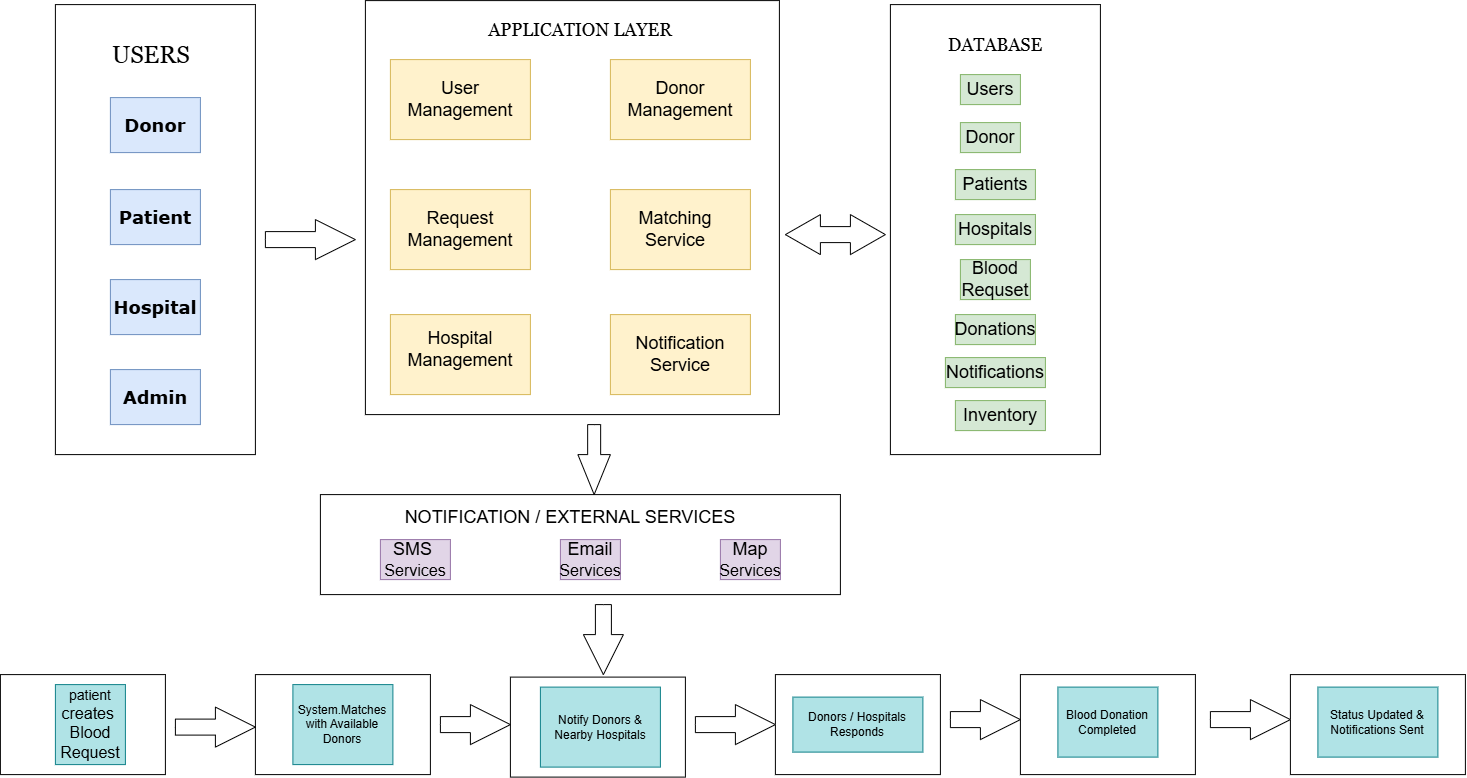

The diagram above was exported from draw.io. Its source (the exported page's mxGraphModel, read from the mxfile embedded in the PNG):
<mxGraphModel dx="2435" dy="778" grid="1" gridSize="10" guides="1" tooltips="1" connect="1" arrows="1" fold="1" page="1" pageScale="1" pageWidth="850" pageHeight="1100" math="0" shadow="0">
  <root>
    <mxCell id="0" />
    <mxCell id="1" parent="0" />
    <mxCell id="a_PxyqtA0GTG7Kwms3ur-10" parent="1" style="rounded=0;whiteSpace=wrap;html=1;direction=south;" value="" vertex="1">
      <mxGeometry height="450" width="200" x="-5" y="10" as="geometry" />
    </mxCell>
    <mxCell id="a_PxyqtA0GTG7Kwms3ur-12" parent="1" style="text;html=1;whiteSpace=wrap;overflow=hidden;rounded=0;" value="&lt;h1 style=&quot;margin-top: 0px;&quot;&gt;&lt;font face=&quot;Georgia&quot; style=&quot;font-weight: normal;&quot;&gt;USERS&lt;/font&gt;&lt;/h1&gt;&lt;div&gt;&lt;br&gt;&lt;/div&gt;" vertex="1">
      <mxGeometry height="40" width="90" x="50" y="40" as="geometry" />
    </mxCell>
    <mxCell id="a_PxyqtA0GTG7Kwms3ur-18" parent="1" style="text;html=1;whiteSpace=wrap;strokeColor=#6c8ebf;fillColor=#dae8fc;align=center;verticalAlign=middle;rounded=0;" value="&lt;font style=&quot;font-size: 18px;&quot; face=&quot;Verdana&quot;&gt;&lt;b style=&quot;&quot;&gt;Donor&lt;/b&gt;&lt;/font&gt;" vertex="1">
      <mxGeometry height="55" width="90" x="50" y="103" as="geometry" />
    </mxCell>
    <mxCell id="a_PxyqtA0GTG7Kwms3ur-22" parent="1" style="text;html=1;whiteSpace=wrap;strokeColor=#6c8ebf;fillColor=#dae8fc;align=center;verticalAlign=middle;rounded=0;" value="&lt;font style=&quot;font-size: 18px;&quot; face=&quot;Verdana&quot;&gt;&lt;b&gt;Patient&lt;/b&gt;&lt;/font&gt;" vertex="1">
      <mxGeometry height="55" width="90" x="50" y="195" as="geometry" />
    </mxCell>
    <mxCell id="a_PxyqtA0GTG7Kwms3ur-24" parent="1" style="text;html=1;whiteSpace=wrap;strokeColor=#6c8ebf;fillColor=#dae8fc;align=center;verticalAlign=middle;rounded=0;" value="&lt;font style=&quot;font-size: 18px;&quot; face=&quot;Verdana&quot;&gt;&lt;b&gt;Hospital&lt;/b&gt;&lt;/font&gt;" vertex="1">
      <mxGeometry height="55" width="90" x="50" y="285" as="geometry" />
    </mxCell>
    <mxCell id="a_PxyqtA0GTG7Kwms3ur-26" parent="1" style="text;html=1;whiteSpace=wrap;strokeColor=#6c8ebf;fillColor=#dae8fc;align=center;verticalAlign=middle;rounded=0;" value="&lt;font style=&quot;font-size: 18px;&quot; face=&quot;Verdana&quot;&gt;&lt;b&gt;Admin&lt;/b&gt;&lt;/font&gt;" vertex="1">
      <mxGeometry height="55" width="90" x="50" y="375" as="geometry" />
    </mxCell>
    <mxCell id="a_PxyqtA0GTG7Kwms3ur-27" parent="1" style="whiteSpace=wrap;html=1;aspect=fixed;" value="" vertex="1">
      <mxGeometry height="80" width="80" x="360" y="190" as="geometry" />
    </mxCell>
    <mxCell id="a_PxyqtA0GTG7Kwms3ur-28" parent="1" style="whiteSpace=wrap;html=1;aspect=fixed;" value="" vertex="1">
      <mxGeometry height="414" width="414" x="305" y="6" as="geometry" />
    </mxCell>
    <mxCell id="a_PxyqtA0GTG7Kwms3ur-29" parent="1" style="rounded=0;whiteSpace=wrap;html=1;fillColor=#fff2cc;strokeColor=#d6b656;" value="" vertex="1">
      <mxGeometry height="80" width="140" x="330" y="65" as="geometry" />
    </mxCell>
    <mxCell id="a_PxyqtA0GTG7Kwms3ur-30" parent="1" style="rounded=0;whiteSpace=wrap;html=1;fillColor=#fff2cc;strokeColor=#d6b656;" value="" vertex="1">
      <mxGeometry height="80" width="140" x="330" y="195" as="geometry" />
    </mxCell>
    <mxCell id="a_PxyqtA0GTG7Kwms3ur-31" parent="1" style="rounded=0;whiteSpace=wrap;html=1;fillColor=#fff2cc;strokeColor=#d6b656;" value="" vertex="1">
      <mxGeometry height="80" width="140" x="330" y="320" as="geometry" />
    </mxCell>
    <mxCell id="a_PxyqtA0GTG7Kwms3ur-32" parent="1" style="rounded=0;whiteSpace=wrap;html=1;fillColor=#fff2cc;strokeColor=#d6b656;" value="" vertex="1">
      <mxGeometry height="80" width="140" x="550" y="65" as="geometry" />
    </mxCell>
    <mxCell id="a_PxyqtA0GTG7Kwms3ur-33" parent="1" style="rounded=0;whiteSpace=wrap;html=1;fillColor=#fff2cc;strokeColor=#d6b656;" value="" vertex="1">
      <mxGeometry height="80" width="140" x="550" y="195" as="geometry" />
    </mxCell>
    <mxCell id="a_PxyqtA0GTG7Kwms3ur-34" parent="1" style="rounded=0;whiteSpace=wrap;html=1;fillColor=#fff2cc;strokeColor=#d6b656;" value="" vertex="1">
      <mxGeometry height="80" width="140" x="550" y="320" as="geometry" />
    </mxCell>
    <mxCell id="a_PxyqtA0GTG7Kwms3ur-37" parent="1" style="text;html=1;whiteSpace=wrap;strokeColor=none;fillColor=none;align=center;verticalAlign=middle;rounded=0;" value="&lt;font style=&quot;font-size: 18px;&quot; face=&quot;Georgia&quot;&gt;APPLICATION LAYER&lt;/font&gt;" vertex="1">
      <mxGeometry height="30" width="300" x="370" y="20" as="geometry" />
    </mxCell>
    <mxCell id="a_PxyqtA0GTG7Kwms3ur-38" parent="1" style="text;html=1;whiteSpace=wrap;strokeColor=none;fillColor=none;align=center;verticalAlign=middle;rounded=0;" value="&lt;font style=&quot;font-size: 18px;&quot;&gt;User Management&lt;/font&gt;" vertex="1">
      <mxGeometry height="30" width="80" x="360" y="90" as="geometry" />
    </mxCell>
    <mxCell id="a_PxyqtA0GTG7Kwms3ur-39" parent="1" style="text;html=1;whiteSpace=wrap;strokeColor=none;fillColor=none;align=center;verticalAlign=middle;rounded=0;" value="&lt;font style=&quot;font-size: 18px;&quot;&gt;Request Management&lt;/font&gt;" vertex="1">
      <mxGeometry height="30" width="80" x="360" y="220" as="geometry" />
    </mxCell>
    <mxCell id="a_PxyqtA0GTG7Kwms3ur-41" parent="1" style="text;html=1;whiteSpace=wrap;strokeColor=none;fillColor=none;align=center;verticalAlign=middle;rounded=0;" value="&lt;font style=&quot;font-size: 18px;&quot;&gt;Hospital Management&lt;/font&gt;" vertex="1">
      <mxGeometry height="30" width="100" x="350" y="340" as="geometry" />
    </mxCell>
    <mxCell id="a_PxyqtA0GTG7Kwms3ur-42" parent="1" style="text;html=1;whiteSpace=wrap;strokeColor=none;fillColor=none;align=center;verticalAlign=middle;rounded=0;" value="&lt;font style=&quot;font-size: 18px;&quot;&gt;Donor Management&lt;/font&gt;" vertex="1">
      <mxGeometry height="30" width="40" x="600" y="90" as="geometry" />
    </mxCell>
    <mxCell id="a_PxyqtA0GTG7Kwms3ur-43" parent="1" style="text;html=1;whiteSpace=wrap;strokeColor=none;fillColor=none;align=center;verticalAlign=middle;rounded=0;" value="&lt;font style=&quot;font-size: 18px;&quot;&gt;Matching Service&lt;/font&gt;" vertex="1">
      <mxGeometry height="40" width="70" x="580" y="215" as="geometry" />
    </mxCell>
    <mxCell id="a_PxyqtA0GTG7Kwms3ur-44" parent="1" style="text;html=1;whiteSpace=wrap;strokeColor=none;fillColor=none;align=center;verticalAlign=middle;rounded=0;" value="&lt;font style=&quot;font-size: 18px;&quot;&gt;Notification Service&lt;/font&gt;" vertex="1">
      <mxGeometry height="40" width="80" x="580" y="340" as="geometry" />
    </mxCell>
    <mxCell id="a_PxyqtA0GTG7Kwms3ur-45" parent="1" style="rounded=0;whiteSpace=wrap;html=1;direction=south;" value="" vertex="1">
      <mxGeometry height="450" width="210" x="830" y="10" as="geometry" />
    </mxCell>
    <mxCell id="a_PxyqtA0GTG7Kwms3ur-46" parent="1" style="text;html=1;whiteSpace=wrap;strokeColor=none;fillColor=none;align=center;verticalAlign=middle;rounded=0;" value="&lt;font style=&quot;font-size: 18px;&quot; face=&quot;Georgia&quot;&gt;DATABASE&lt;/font&gt;" vertex="1">
      <mxGeometry height="30" width="110" x="880" y="35" as="geometry" />
    </mxCell>
    <mxCell id="a_PxyqtA0GTG7Kwms3ur-48" parent="1" style="text;html=1;whiteSpace=wrap;strokeColor=#82b366;fillColor=#d5e8d4;align=center;verticalAlign=middle;rounded=0;" value="&lt;span style=&quot;font-size: 18px;&quot;&gt;Users&lt;/span&gt;" vertex="1">
      <mxGeometry height="30" width="60" x="900" y="80" as="geometry" />
    </mxCell>
    <mxCell id="a_PxyqtA0GTG7Kwms3ur-49" parent="1" style="text;html=1;whiteSpace=wrap;strokeColor=#82b366;fillColor=#d5e8d4;align=center;verticalAlign=middle;rounded=0;" value="&lt;font style=&quot;font-size: 18px;&quot;&gt;Donor&lt;/font&gt;" vertex="1">
      <mxGeometry height="30" width="60" x="900" y="128" as="geometry" />
    </mxCell>
    <mxCell id="a_PxyqtA0GTG7Kwms3ur-50" parent="1" style="text;html=1;whiteSpace=wrap;strokeColor=#82b366;fillColor=#d5e8d4;align=center;verticalAlign=middle;rounded=0;" value="&lt;font style=&quot;font-size: 18px;&quot;&gt;Patients&lt;/font&gt;" vertex="1">
      <mxGeometry height="30" width="80" x="895" y="175" as="geometry" />
    </mxCell>
    <mxCell id="a_PxyqtA0GTG7Kwms3ur-51" parent="1" style="text;html=1;whiteSpace=wrap;strokeColor=#82b366;fillColor=#d5e8d4;align=center;verticalAlign=middle;rounded=0;" value="&lt;font style=&quot;font-size: 18px;&quot;&gt;Hospitals&lt;/font&gt;" vertex="1">
      <mxGeometry height="30" width="80" x="895" y="220" as="geometry" />
    </mxCell>
    <mxCell id="a_PxyqtA0GTG7Kwms3ur-52" parent="1" style="text;html=1;whiteSpace=wrap;strokeColor=#82b366;fillColor=#d5e8d4;align=center;verticalAlign=middle;rounded=0;" value="&lt;font style=&quot;font-size: 18px;&quot;&gt;Blood Requset&lt;/font&gt;" vertex="1">
      <mxGeometry height="40" width="70" x="900" y="265" as="geometry" />
    </mxCell>
    <mxCell id="a_PxyqtA0GTG7Kwms3ur-53" parent="1" style="text;html=1;whiteSpace=wrap;strokeColor=#82b366;fillColor=#d5e8d4;align=center;verticalAlign=middle;rounded=0;" value="&lt;font style=&quot;font-size: 18px;&quot;&gt;Donations&lt;/font&gt;" vertex="1">
      <mxGeometry height="30" width="80" x="895" y="320" as="geometry" />
    </mxCell>
    <mxCell id="a_PxyqtA0GTG7Kwms3ur-54" parent="1" style="text;html=1;whiteSpace=wrap;strokeColor=#82b366;fillColor=#d5e8d4;align=center;verticalAlign=middle;rounded=0;" value="&lt;font style=&quot;font-size: 18px;&quot;&gt;Notifications&lt;/font&gt;" vertex="1">
      <mxGeometry height="30" width="100" x="885" y="363" as="geometry" />
    </mxCell>
    <mxCell id="a_PxyqtA0GTG7Kwms3ur-55" parent="1" style="text;html=1;whiteSpace=wrap;strokeColor=#82b366;fillColor=#d5e8d4;align=center;verticalAlign=middle;rounded=0;" value="&lt;font style=&quot;font-size: 18px;&quot;&gt;Inventory&lt;/font&gt;" vertex="1">
      <mxGeometry height="30" width="90" x="895" y="406" as="geometry" />
    </mxCell>
    <mxCell id="a_PxyqtA0GTG7Kwms3ur-57" parent="1" style="rounded=0;whiteSpace=wrap;html=1;" value="" vertex="1">
      <mxGeometry height="100" width="520" x="260" y="500" as="geometry" />
    </mxCell>
    <mxCell id="a_PxyqtA0GTG7Kwms3ur-58" parent="1" style="text;html=1;whiteSpace=wrap;strokeColor=none;fillColor=none;align=center;verticalAlign=middle;rounded=0;" value="&lt;font style=&quot;font-size: 18px;&quot;&gt;NOTIFICATION / EXTERNAL SERVICES&lt;/font&gt;" vertex="1">
      <mxGeometry height="30" width="360" x="330" y="508" as="geometry" />
    </mxCell>
    <mxCell id="a_PxyqtA0GTG7Kwms3ur-59" parent="1" style="text;html=1;whiteSpace=wrap;strokeColor=#9673a6;fillColor=#e1d5e7;align=center;verticalAlign=middle;rounded=0;" value="&lt;font style=&quot;font-size: 18px;&quot;&gt;SMS&amp;nbsp;&lt;/font&gt;&lt;div&gt;&lt;font size=&quot;3&quot;&gt;Services&lt;/font&gt;&lt;/div&gt;" vertex="1">
      <mxGeometry height="40" width="70" x="320" y="545" as="geometry" />
    </mxCell>
    <mxCell id="a_PxyqtA0GTG7Kwms3ur-61" parent="1" style="text;html=1;whiteSpace=wrap;strokeColor=#9673a6;fillColor=#e1d5e7;align=center;verticalAlign=middle;rounded=0;" value="&lt;font style=&quot;font-size: 18px;&quot;&gt;Email&lt;/font&gt;&lt;div&gt;&lt;font size=&quot;3&quot;&gt;Services&lt;/font&gt;&lt;/div&gt;" vertex="1">
      <mxGeometry height="40" width="60" x="500" y="545" as="geometry" />
    </mxCell>
    <mxCell id="a_PxyqtA0GTG7Kwms3ur-66" parent="1" style="text;html=1;whiteSpace=wrap;strokeColor=#9673a6;fillColor=#e1d5e7;align=center;verticalAlign=middle;rounded=0;" value="&lt;font style=&quot;font-size: 18px;&quot;&gt;Map&lt;/font&gt;&lt;div&gt;&lt;font size=&quot;3&quot;&gt;Services&lt;/font&gt;&lt;/div&gt;" vertex="1">
      <mxGeometry height="40" width="60" x="660" y="545" as="geometry" />
    </mxCell>
    <mxCell id="a_PxyqtA0GTG7Kwms3ur-73" parent="1" style="rounded=0;whiteSpace=wrap;html=1;" value="" vertex="1">
      <mxGeometry height="100" width="165" x="-60" y="680" as="geometry" />
    </mxCell>
    <mxCell id="a_PxyqtA0GTG7Kwms3ur-75" parent="1" style="text;html=1;whiteSpace=wrap;strokeColor=#0e8088;fillColor=#b0e3e6;align=center;verticalAlign=middle;rounded=0;" value="&lt;font style=&quot;font-size: 14px;&quot;&gt;patient&lt;/font&gt;&lt;div&gt;&lt;font size=&quot;3&quot;&gt;creates&amp;nbsp;&lt;/font&gt;&lt;/div&gt;&lt;div&gt;&lt;font size=&quot;3&quot;&gt;Blood Request&lt;/font&gt;&lt;/div&gt;" vertex="1">
      <mxGeometry height="80" width="70" x="-5" y="690" as="geometry" />
    </mxCell>
    <mxCell id="a_PxyqtA0GTG7Kwms3ur-76" parent="1" style="rounded=0;whiteSpace=wrap;html=1;" value="" vertex="1">
      <mxGeometry height="100" width="175" x="195" y="680" as="geometry" />
    </mxCell>
    <mxCell id="a_PxyqtA0GTG7Kwms3ur-77" parent="1" style="text;html=1;whiteSpace=wrap;strokeColor=#0e8088;fillColor=#b0e3e6;align=center;verticalAlign=middle;rounded=0;" value="System.Matches&lt;div&gt;with Available Donors&lt;/div&gt;" vertex="1">
      <mxGeometry height="80" width="100" x="232.5" y="690" as="geometry" />
    </mxCell>
    <mxCell id="a_PxyqtA0GTG7Kwms3ur-78" parent="1" style="rounded=0;whiteSpace=wrap;html=1;" value="" vertex="1">
      <mxGeometry height="100" width="175" x="450" y="682.5" as="geometry" />
    </mxCell>
    <mxCell id="a_PxyqtA0GTG7Kwms3ur-79" parent="1" style="text;html=1;whiteSpace=wrap;strokeColor=#0e8088;fillColor=#b0e3e6;align=center;verticalAlign=middle;rounded=0;" value="Notify Donors &amp;amp; Nearby Hospitals" vertex="1">
      <mxGeometry height="80" width="120" x="480" y="692.5" as="geometry" />
    </mxCell>
    <mxCell id="a_PxyqtA0GTG7Kwms3ur-80" parent="1" style="rounded=0;whiteSpace=wrap;html=1;" value="" vertex="1">
      <mxGeometry height="100" width="165" x="715" y="680" as="geometry" />
    </mxCell>
    <mxCell id="a_PxyqtA0GTG7Kwms3ur-81" parent="1" style="text;html=1;whiteSpace=wrap;strokeColor=#0e8088;fillColor=#b0e3e6;align=center;verticalAlign=middle;rounded=0;" value="Donors / Hospitals Responds" vertex="1">
      <mxGeometry height="55" width="130" x="732.5" y="702.5" as="geometry" />
    </mxCell>
    <mxCell id="a_PxyqtA0GTG7Kwms3ur-82" parent="1" style="rounded=0;whiteSpace=wrap;html=1;" value="" vertex="1">
      <mxGeometry height="100" width="175" x="960" y="680" as="geometry" />
    </mxCell>
    <mxCell id="a_PxyqtA0GTG7Kwms3ur-83" parent="1" style="text;html=1;whiteSpace=wrap;strokeColor=#0e8088;fillColor=#b0e3e6;align=center;verticalAlign=middle;rounded=0;" value="Blood Donation Completed" vertex="1">
      <mxGeometry height="70" width="100" x="997.5" y="692.5" as="geometry" />
    </mxCell>
    <mxCell id="a_PxyqtA0GTG7Kwms3ur-84" parent="1" style="rounded=0;whiteSpace=wrap;html=1;" value="" vertex="1">
      <mxGeometry height="100" width="175" x="1230" y="680" as="geometry" />
    </mxCell>
    <mxCell id="a_PxyqtA0GTG7Kwms3ur-87" parent="1" style="text;html=1;whiteSpace=wrap;strokeColor=#0e8088;fillColor=#b0e3e6;align=center;verticalAlign=middle;rounded=0;" value="Status Updated &amp;amp; Notifications Sent" vertex="1">
      <mxGeometry height="70" width="120" x="1257.5" y="692.5" as="geometry" />
    </mxCell>
    <mxCell id="a_PxyqtA0GTG7Kwms3ur-91" parent="1" style="html=1;shadow=0;dashed=0;align=center;verticalAlign=middle;shape=mxgraph.arrows2.arrow;dy=0.6;dx=40;notch=0;" value="" vertex="1">
      <mxGeometry height="40" width="90" x="205" y="225" as="geometry" />
    </mxCell>
    <mxCell id="a_PxyqtA0GTG7Kwms3ur-94" parent="1" style="html=1;shadow=0;dashed=0;align=center;verticalAlign=middle;shape=mxgraph.arrows2.twoWayArrow;dy=0.6;dx=35;" value="" vertex="1">
      <mxGeometry height="40" width="100" x="725" y="220" as="geometry" />
    </mxCell>
    <mxCell id="a_PxyqtA0GTG7Kwms3ur-98" parent="1" style="html=1;shadow=0;dashed=0;align=center;verticalAlign=middle;shape=mxgraph.arrows2.arrow;dy=0.6;dx=40;direction=south;notch=0;" value="" vertex="1">
      <mxGeometry height="70" width="32.5" x="517.5" y="430" as="geometry" />
    </mxCell>
    <mxCell id="a_PxyqtA0GTG7Kwms3ur-99" parent="1" style="html=1;shadow=0;dashed=0;align=center;verticalAlign=middle;shape=mxgraph.arrows2.arrow;dy=0.6;dx=40;direction=south;notch=0;" value="" vertex="1">
      <mxGeometry height="70" width="40" x="523" y="610" as="geometry" />
    </mxCell>
    <mxCell id="a_PxyqtA0GTG7Kwms3ur-100" parent="1" style="html=1;shadow=0;dashed=0;align=center;verticalAlign=middle;shape=mxgraph.arrows2.arrow;dy=0.6;dx=40;notch=0;" value="" vertex="1">
      <mxGeometry height="40" width="80" x="115" y="712.5" as="geometry" />
    </mxCell>
    <mxCell id="a_PxyqtA0GTG7Kwms3ur-101" parent="1" style="html=1;shadow=0;dashed=0;align=center;verticalAlign=middle;shape=mxgraph.arrows2.arrow;dy=0.6;dx=40;notch=0;" value="" vertex="1">
      <mxGeometry height="40" width="70" x="380" y="710" as="geometry" />
    </mxCell>
    <mxCell id="a_PxyqtA0GTG7Kwms3ur-102" parent="1" style="html=1;shadow=0;dashed=0;align=center;verticalAlign=middle;shape=mxgraph.arrows2.arrow;dy=0.6;dx=40;notch=0;" value="" vertex="1">
      <mxGeometry height="40" width="80" x="635" y="710" as="geometry" />
    </mxCell>
    <mxCell id="a_PxyqtA0GTG7Kwms3ur-104" parent="1" style="html=1;shadow=0;dashed=0;align=center;verticalAlign=middle;shape=mxgraph.arrows2.arrow;dy=0.6;dx=40;notch=0;" value="" vertex="1">
      <mxGeometry height="40" width="70" x="890" y="705" as="geometry" />
    </mxCell>
    <mxCell id="a_PxyqtA0GTG7Kwms3ur-105" parent="1" style="html=1;shadow=0;dashed=0;align=center;verticalAlign=middle;shape=mxgraph.arrows2.arrow;dy=0.6;dx=40;notch=0;" value="" vertex="1">
      <mxGeometry height="40" width="80" x="1150" y="705" as="geometry" />
    </mxCell>
  </root>
</mxGraphModel>